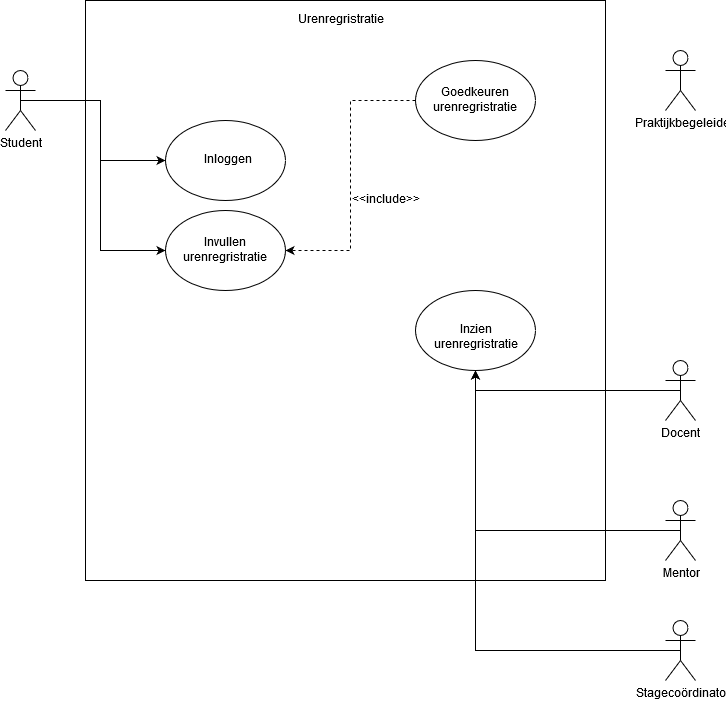

The diagram above was exported from draw.io. Its source (the exported page's mxGraphModel, read from the mxfile embedded in the PNG):
<mxGraphModel dx="1278" dy="552" grid="1" gridSize="10" guides="1" tooltips="1" connect="1" arrows="1" fold="1" page="1" pageScale="1" pageWidth="827" pageHeight="1169" math="0" shadow="0">
  <root>
    <mxCell id="0" />
    <mxCell id="1" parent="0" />
    <mxCell id="MCJrmAMX9hlInnLVmwgt-1" value="" style="rounded=0;whiteSpace=wrap;html=1;" parent="1" vertex="1">
      <mxGeometry x="160" y="120" width="520" height="580" as="geometry" />
    </mxCell>
    <mxCell id="MCJrmAMX9hlInnLVmwgt-10" style="edgeStyle=orthogonalEdgeStyle;rounded=0;orthogonalLoop=1;jettySize=auto;html=1;exitX=0.5;exitY=0.5;exitDx=0;exitDy=0;exitPerimeter=0;entryX=0;entryY=0.5;entryDx=0;entryDy=0;" parent="1" source="MCJrmAMX9hlInnLVmwgt-2" target="MCJrmAMX9hlInnLVmwgt-9" edge="1">
      <mxGeometry relative="1" as="geometry" />
    </mxCell>
    <mxCell id="MCJrmAMX9hlInnLVmwgt-18" style="edgeStyle=orthogonalEdgeStyle;rounded=0;orthogonalLoop=1;jettySize=auto;html=1;exitX=0.5;exitY=0.5;exitDx=0;exitDy=0;exitPerimeter=0;entryX=0;entryY=0.5;entryDx=0;entryDy=0;" parent="1" source="MCJrmAMX9hlInnLVmwgt-2" target="MCJrmAMX9hlInnLVmwgt-17" edge="1">
      <mxGeometry relative="1" as="geometry" />
    </mxCell>
    <mxCell id="MCJrmAMX9hlInnLVmwgt-2" value="Student" style="shape=umlActor;verticalLabelPosition=bottom;labelBackgroundColor=#ffffff;verticalAlign=top;html=1;outlineConnect=0;" parent="1" vertex="1">
      <mxGeometry x="80" y="190" width="30" height="60" as="geometry" />
    </mxCell>
    <mxCell id="MCJrmAMX9hlInnLVmwgt-3" value="Praktijkbegeleider" style="shape=umlActor;verticalLabelPosition=bottom;labelBackgroundColor=#ffffff;verticalAlign=top;html=1;outlineConnect=0;" parent="1" vertex="1">
      <mxGeometry x="740" y="170" width="30" height="60" as="geometry" />
    </mxCell>
    <mxCell id="MCJrmAMX9hlInnLVmwgt-13" style="edgeStyle=orthogonalEdgeStyle;rounded=0;orthogonalLoop=1;jettySize=auto;html=1;exitX=0.5;exitY=0.5;exitDx=0;exitDy=0;exitPerimeter=0;entryX=0.5;entryY=1;entryDx=0;entryDy=0;" parent="1" source="MCJrmAMX9hlInnLVmwgt-4" target="MCJrmAMX9hlInnLVmwgt-12" edge="1">
      <mxGeometry relative="1" as="geometry" />
    </mxCell>
    <mxCell id="MCJrmAMX9hlInnLVmwgt-4" value="Docent" style="shape=umlActor;verticalLabelPosition=bottom;labelBackgroundColor=#ffffff;verticalAlign=top;html=1;outlineConnect=0;" parent="1" vertex="1">
      <mxGeometry x="740" y="480" width="30" height="60" as="geometry" />
    </mxCell>
    <mxCell id="MCJrmAMX9hlInnLVmwgt-14" style="edgeStyle=orthogonalEdgeStyle;rounded=0;orthogonalLoop=1;jettySize=auto;html=1;exitX=0.5;exitY=0.5;exitDx=0;exitDy=0;exitPerimeter=0;" parent="1" source="MCJrmAMX9hlInnLVmwgt-5" edge="1">
      <mxGeometry relative="1" as="geometry">
        <mxPoint x="550" y="480" as="targetPoint" />
      </mxGeometry>
    </mxCell>
    <mxCell id="MCJrmAMX9hlInnLVmwgt-5" value="Mentor" style="shape=umlActor;verticalLabelPosition=bottom;labelBackgroundColor=#ffffff;verticalAlign=top;html=1;outlineConnect=0;" parent="1" vertex="1">
      <mxGeometry x="740" y="620" width="30" height="60" as="geometry" />
    </mxCell>
    <mxCell id="MCJrmAMX9hlInnLVmwgt-15" style="edgeStyle=orthogonalEdgeStyle;rounded=0;orthogonalLoop=1;jettySize=auto;html=1;exitX=0.5;exitY=0.5;exitDx=0;exitDy=0;exitPerimeter=0;" parent="1" source="MCJrmAMX9hlInnLVmwgt-6" target="MCJrmAMX9hlInnLVmwgt-12" edge="1">
      <mxGeometry relative="1" as="geometry" />
    </mxCell>
    <mxCell id="MCJrmAMX9hlInnLVmwgt-6" value="Stagecoördinator" style="shape=umlActor;verticalLabelPosition=bottom;labelBackgroundColor=#ffffff;verticalAlign=top;html=1;outlineConnect=0;" parent="1" vertex="1">
      <mxGeometry x="740" y="740" width="30" height="60" as="geometry" />
    </mxCell>
    <mxCell id="MCJrmAMX9hlInnLVmwgt-9" value="Invullen urenregristratie" style="ellipse;whiteSpace=wrap;html=1;" parent="1" vertex="1">
      <mxGeometry x="240" y="330" width="120" height="80" as="geometry" />
    </mxCell>
    <mxCell id="ScbW6Ajo9zo2knOcEdsq-1" style="edgeStyle=orthogonalEdgeStyle;rounded=0;orthogonalLoop=1;jettySize=auto;html=1;exitX=0;exitY=0.5;exitDx=0;exitDy=0;entryX=1;entryY=0.5;entryDx=0;entryDy=0;dashed=1;" parent="1" source="MCJrmAMX9hlInnLVmwgt-11" target="MCJrmAMX9hlInnLVmwgt-9" edge="1">
      <mxGeometry relative="1" as="geometry" />
    </mxCell>
    <mxCell id="MCJrmAMX9hlInnLVmwgt-11" value="Goedkeuren urenregristratie" style="ellipse;whiteSpace=wrap;html=1;" parent="1" vertex="1">
      <mxGeometry x="490" y="180" width="120" height="80" as="geometry" />
    </mxCell>
    <mxCell id="MCJrmAMX9hlInnLVmwgt-12" value="Inzien urenregristratie" style="ellipse;whiteSpace=wrap;html=1;" parent="1" vertex="1">
      <mxGeometry x="490" y="410" width="120" height="80" as="geometry" />
    </mxCell>
    <mxCell id="MCJrmAMX9hlInnLVmwgt-16" value="Urenregristratie" style="text;html=1;strokeColor=none;fillColor=none;align=center;verticalAlign=middle;whiteSpace=wrap;rounded=0;" parent="1" vertex="1">
      <mxGeometry x="393" y="130" width="40" height="20" as="geometry" />
    </mxCell>
    <mxCell id="MCJrmAMX9hlInnLVmwgt-17" value="Inloggen" style="ellipse;whiteSpace=wrap;html=1;" parent="1" vertex="1">
      <mxGeometry x="240" y="240" width="120" height="80" as="geometry" />
    </mxCell>
    <mxCell id="ScbW6Ajo9zo2knOcEdsq-2" value="&amp;lt;&amp;lt;include&amp;gt;&amp;gt;" style="text;html=1;align=center;verticalAlign=middle;resizable=0;points=[];;autosize=1;" parent="1" vertex="1">
      <mxGeometry x="420" y="310" width="80" height="20" as="geometry" />
    </mxCell>
  </root>
</mxGraphModel>